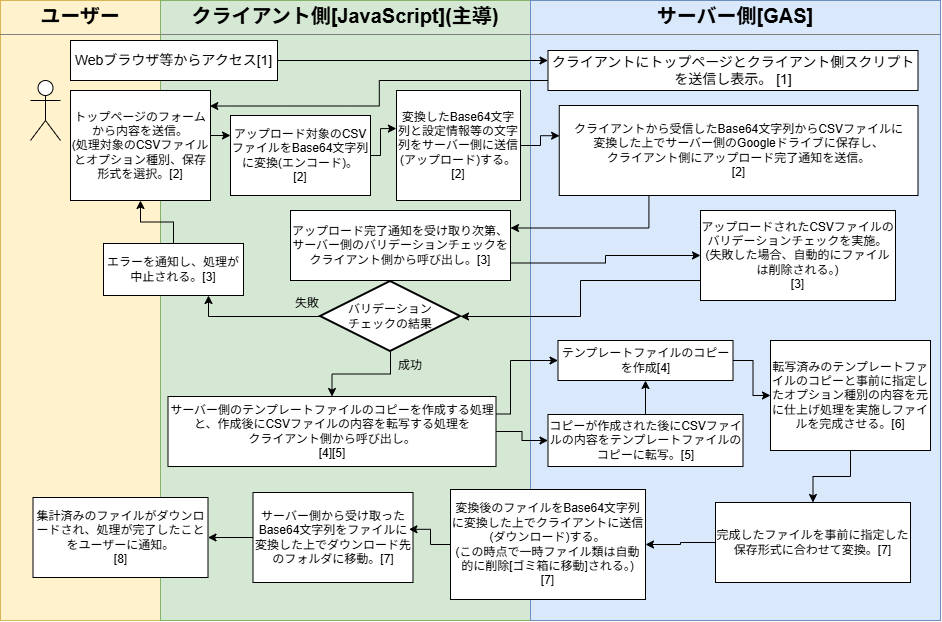

The diagram above was exported from draw.io. Its source (the exported page's mxGraphModel, read from the mxfile embedded in the PNG):
<mxGraphModel dx="1108" dy="662" grid="1" gridSize="10" guides="1" tooltips="1" connect="1" arrows="1" fold="1" page="1" pageScale="1" pageWidth="827" pageHeight="1169" math="0" shadow="0">
  <root>
    <mxCell id="0" />
    <mxCell id="1" parent="0" />
    <mxCell id="oiYZ9e3vJ6bBHwCPT_A7-1" parent="1" style="verticalAlign=top;align=left;overflow=fill;html=1;whiteSpace=wrap;fillColor=#fff2cc;strokeColor=#d6b656;" value="&lt;p style=&quot;margin:0px;margin-top:4px;text-align:center;&quot;&gt;&lt;b&gt;&lt;font style=&quot;font-size: 20px;&quot;&gt;ユーザー&lt;/font&gt;&lt;/b&gt;&lt;/p&gt;&lt;hr size=&quot;1&quot; style=&quot;border-style:solid;&quot;&gt;&lt;div style=&quot;height:2px;&quot;&gt;&lt;/div&gt;" vertex="1">
      <mxGeometry height="620" width="160" x="230" y="110" as="geometry" />
    </mxCell>
    <mxCell id="oiYZ9e3vJ6bBHwCPT_A7-2" parent="1" style="verticalAlign=top;align=left;overflow=fill;html=1;whiteSpace=wrap;fillColor=#d5e8d4;strokeColor=#82b366;" value="&lt;p style=&quot;margin:0px;margin-top:4px;text-align:center;&quot;&gt;&lt;b&gt;&lt;font style=&quot;font-size: 20px;&quot;&gt;クライアント側[JavaScript](主導)&lt;/font&gt;&lt;/b&gt;&lt;/p&gt;&lt;hr size=&quot;1&quot; style=&quot;border-style:solid;&quot;&gt;&lt;div style=&quot;height:2px;&quot;&gt;&lt;/div&gt;" vertex="1">
      <mxGeometry height="620" width="370" x="390" y="110" as="geometry" />
    </mxCell>
    <mxCell id="oiYZ9e3vJ6bBHwCPT_A7-3" parent="1" style="verticalAlign=top;align=left;overflow=fill;html=1;whiteSpace=wrap;fillColor=#dae8fc;strokeColor=#6c8ebf;" value="&lt;p style=&quot;margin:0px;margin-top:4px;text-align:center;&quot;&gt;&lt;b&gt;&lt;font style=&quot;font-size: 20px;&quot;&gt;サーバー側[GAS]&lt;/font&gt;&lt;/b&gt;&lt;/p&gt;&lt;hr size=&quot;1&quot; style=&quot;border-style:solid;&quot;&gt;&lt;div style=&quot;height:2px;&quot;&gt;&lt;/div&gt;" vertex="1">
      <mxGeometry height="620" width="410" x="760" y="110" as="geometry" />
    </mxCell>
    <mxCell id="28J-rYQVwx60aSZ8XAzN-1" parent="1" style="shape=umlActor;verticalLabelPosition=bottom;verticalAlign=top;html=1;labelPerimeter=1;" value="" vertex="1">
      <mxGeometry height="60" width="30" x="260" y="190" as="geometry" />
    </mxCell>
    <mxCell id="S7HgnHRNfkSmRttGTtKE-62" edge="1" parent="1" source="28J-rYQVwx60aSZ8XAzN-2" style="edgeStyle=orthogonalEdgeStyle;rounded=0;orthogonalLoop=1;jettySize=auto;html=1;exitX=1;exitY=0.5;exitDx=0;exitDy=0;entryX=0;entryY=0.25;entryDx=0;entryDy=0;defaultLabelBackgroundColor=page;" target="28J-rYQVwx60aSZ8XAzN-3">
      <mxGeometry relative="1" as="geometry">
        <Array as="points">
          <mxPoint x="440" y="245" />
        </Array>
      </mxGeometry>
    </mxCell>
    <mxCell id="28J-rYQVwx60aSZ8XAzN-2" parent="1" style="html=1;whiteSpace=wrap;" value="トップページのフォームから内容を送信。&lt;br&gt;(処理対象のCSVファイルとオプション種別、保存形式を選択。[2]" vertex="1">
      <mxGeometry height="110" width="140" x="300" y="200" as="geometry" />
    </mxCell>
    <mxCell id="28J-rYQVwx60aSZ8XAzN-3" parent="1" style="html=1;whiteSpace=wrap;" value="アップロード対象のCSVファイルをBase64文字列に変換(エンコード)。&lt;div&gt;[2]&lt;/div&gt;" vertex="1">
      <mxGeometry height="80" width="140" x="460" y="225" as="geometry" />
    </mxCell>
    <mxCell id="28J-rYQVwx60aSZ8XAzN-4" parent="1" style="html=1;whiteSpace=wrap;" value="変換したBase64文字列と設定情報等の文字列を&lt;span style=&quot;background-color: transparent; color: light-dark(#000000, var(--ge-light-color, #ffffff));&quot;&gt;サーバー側に送信(アップロード)する。&lt;/span&gt;&lt;div&gt;&lt;span style=&quot;background-color: transparent; color: light-dark(#000000, var(--ge-light-color, #ffffff));&quot;&gt;[2]&lt;/span&gt;&lt;/div&gt;" vertex="1">
      <mxGeometry height="110" width="124" x="626" y="200" as="geometry" />
    </mxCell>
    <mxCell id="28J-rYQVwx60aSZ8XAzN-6" parent="1" style="html=1;whiteSpace=wrap;" value="アップロードされたCSVファイルのバリデーションチェックを実施。&lt;div&gt;(失敗した場合、自動的にファイルは削除される。)&lt;br&gt;&lt;div&gt;[3]&lt;/div&gt;&lt;/div&gt;" vertex="1">
      <mxGeometry height="90" width="195" x="930" y="320" as="geometry" />
    </mxCell>
    <mxCell id="28J-rYQVwx60aSZ8XAzN-11" parent="1" style="html=1;whiteSpace=wrap;" value="&lt;font style=&quot;font-size: 14px;&quot;&gt;クライアントにトップページとクライアント側スクリプトを送信し表示。 [1]&lt;/font&gt;" vertex="1">
      <mxGeometry height="40" width="370" x="777.5" y="160" as="geometry" />
    </mxCell>
    <mxCell id="28J-rYQVwx60aSZ8XAzN-12" edge="1" parent="1" source="28J-rYQVwx60aSZ8XAzN-11" style="edgeStyle=orthogonalEdgeStyle;rounded=0;orthogonalLoop=1;jettySize=auto;html=1;exitX=0;exitY=0.75;exitDx=0;exitDy=0;entryX=0.995;entryY=0.141;entryDx=0;entryDy=0;entryPerimeter=0;defaultLabelBackgroundColor=page;" target="28J-rYQVwx60aSZ8XAzN-2">
      <mxGeometry relative="1" x="-0.0302" as="geometry" />
    </mxCell>
    <mxCell id="S7HgnHRNfkSmRttGTtKE-27" edge="1" parent="1" source="Sg9tS_6JhkTn72ZYQ2QI-3" style="edgeStyle=orthogonalEdgeStyle;rounded=0;orthogonalLoop=1;jettySize=auto;html=1;exitX=0.25;exitY=1;exitDx=0;exitDy=0;entryX=1;entryY=0.25;entryDx=0;entryDy=0;defaultLabelBackgroundColor=page;" target="S7HgnHRNfkSmRttGTtKE-25">
      <mxGeometry relative="1" as="geometry" />
    </mxCell>
    <mxCell id="Sg9tS_6JhkTn72ZYQ2QI-3" parent="1" style="html=1;whiteSpace=wrap;" value="クライアントから受信したBase64文字列から&lt;span style=&quot;background-color: transparent; color: light-dark(#000000, var(--ge-light-color, #ffffff));&quot;&gt;CSVファイルに&lt;br&gt;変換した上でサーバー側のGoogleドライブに保存し、&lt;/span&gt;&lt;div&gt;&lt;div&gt;クライアント側にアップロード完了通知を送信。&lt;div&gt;[2]&lt;/div&gt;&lt;/div&gt;&lt;/div&gt;" vertex="1">
      <mxGeometry height="90" width="358.75" x="788.75" y="215" as="geometry" />
    </mxCell>
    <mxCell id="S7HgnHRNfkSmRttGTtKE-13" edge="1" parent="1" source="Sg9tS_6JhkTn72ZYQ2QI-9" style="edgeStyle=orthogonalEdgeStyle;rounded=0;orthogonalLoop=1;jettySize=auto;html=1;exitX=0;exitY=0.5;exitDx=0;exitDy=0;entryX=1;entryY=0.5;entryDx=0;entryDy=0;defaultLabelBackgroundColor=page;" target="S7HgnHRNfkSmRttGTtKE-12">
      <mxGeometry relative="1" as="geometry" />
    </mxCell>
    <mxCell id="Sg9tS_6JhkTn72ZYQ2QI-9" parent="1" style="html=1;whiteSpace=wrap;" value="完成したファイルを事前に指定した保存形式に合わせて変換。[7]" vertex="1">
      <mxGeometry height="80" width="195" x="945" y="612" as="geometry" />
    </mxCell>
    <mxCell id="S7HgnHRNfkSmRttGTtKE-40" edge="1" parent="1" source="Sg9tS_6JhkTn72ZYQ2QI-12" style="edgeStyle=orthogonalEdgeStyle;rounded=0;orthogonalLoop=1;jettySize=auto;html=1;exitX=1;exitY=0.5;exitDx=0;exitDy=0;entryX=0;entryY=0.5;entryDx=0;entryDy=0;defaultLabelBackgroundColor=page;" target="S7HgnHRNfkSmRttGTtKE-38">
      <mxGeometry relative="1" as="geometry" />
    </mxCell>
    <mxCell id="Sg9tS_6JhkTn72ZYQ2QI-12" parent="1" style="html=1;whiteSpace=wrap;" value="テンプレートファイルのコピーを作成[4]" vertex="1">
      <mxGeometry height="40" width="175" x="787.5" y="450" as="geometry" />
    </mxCell>
    <mxCell id="S7HgnHRNfkSmRttGTtKE-64" edge="1" parent="1" source="Sg9tS_6JhkTn72ZYQ2QI-20" style="edgeStyle=orthogonalEdgeStyle;rounded=0;orthogonalLoop=1;jettySize=auto;html=1;exitX=0.5;exitY=0;exitDx=0;exitDy=0;entryX=0.5;entryY=1;entryDx=0;entryDy=0;defaultLabelBackgroundColor=page;" target="28J-rYQVwx60aSZ8XAzN-2">
      <mxGeometry relative="1" as="geometry" />
    </mxCell>
    <mxCell id="Sg9tS_6JhkTn72ZYQ2QI-20" parent="1" style="html=1;whiteSpace=wrap;" value="エラーを通知し、処理が中止される。[3]" vertex="1">
      <mxGeometry height="52" width="140" x="333" y="353" as="geometry" />
    </mxCell>
    <mxCell id="S7HgnHRNfkSmRttGTtKE-31" edge="1" parent="1" source="S7HgnHRNfkSmRttGTtKE-1" style="edgeStyle=orthogonalEdgeStyle;rounded=0;orthogonalLoop=1;jettySize=auto;html=1;exitX=0.5;exitY=1;exitDx=0;exitDy=0;exitPerimeter=0;entryX=0.5;entryY=0;entryDx=0;entryDy=0;defaultLabelBackgroundColor=page;" target="S7HgnHRNfkSmRttGTtKE-30">
      <mxGeometry relative="1" as="geometry" />
    </mxCell>
    <mxCell id="S7HgnHRNfkSmRttGTtKE-52" edge="1" parent="1" source="S7HgnHRNfkSmRttGTtKE-1" style="edgeStyle=orthogonalEdgeStyle;rounded=0;orthogonalLoop=1;jettySize=auto;html=1;exitX=0;exitY=0.5;exitDx=0;exitDy=0;exitPerimeter=0;entryX=0.75;entryY=1;entryDx=0;entryDy=0;defaultLabelBackgroundColor=page;" target="Sg9tS_6JhkTn72ZYQ2QI-20">
      <mxGeometry relative="1" as="geometry" />
    </mxCell>
    <mxCell id="S7HgnHRNfkSmRttGTtKE-1" parent="1" style="strokeWidth=2;html=1;shape=mxgraph.flowchart.decision;whiteSpace=wrap;" value="バリデーション&lt;div&gt;チェックの結果&lt;/div&gt;" vertex="1">
      <mxGeometry height="70" width="140" x="550" y="391" as="geometry" />
    </mxCell>
    <mxCell id="S7HgnHRNfkSmRttGTtKE-6" edge="1" parent="1" source="S7HgnHRNfkSmRttGTtKE-5" style="edgeStyle=orthogonalEdgeStyle;rounded=0;orthogonalLoop=1;jettySize=auto;html=1;exitX=1;exitY=0.5;exitDx=0;exitDy=0;entryX=0;entryY=0.25;entryDx=0;entryDy=0;defaultLabelBackgroundColor=page;" target="28J-rYQVwx60aSZ8XAzN-11">
      <mxGeometry relative="1" as="geometry" />
    </mxCell>
    <mxCell id="S7HgnHRNfkSmRttGTtKE-5" parent="1" style="html=1;whiteSpace=wrap;" value="&lt;span style=&quot;font-size: 14px;&quot;&gt;Webブラウザ等からアクセス[1]&lt;/span&gt;" vertex="1">
      <mxGeometry height="40" width="207" x="300" y="150" as="geometry" />
    </mxCell>
    <mxCell id="S7HgnHRNfkSmRttGTtKE-8" parent="1" style="text;html=1;whiteSpace=wrap;strokeColor=none;fillColor=none;align=center;verticalAlign=middle;rounded=0;" value="失敗" vertex="1">
      <mxGeometry height="30" width="60" x="507" y="398" as="geometry" />
    </mxCell>
    <mxCell id="S7HgnHRNfkSmRttGTtKE-9" parent="1" style="text;html=1;whiteSpace=wrap;strokeColor=none;fillColor=none;align=center;verticalAlign=middle;rounded=0;" value="成功" vertex="1">
      <mxGeometry height="30" width="60" x="610" y="460" as="geometry" />
    </mxCell>
    <mxCell id="S7HgnHRNfkSmRttGTtKE-12" parent="1" style="html=1;whiteSpace=wrap;" value="変換後のファイルをBase64文字列に変換した上でクライアントに送信(ダウンロード)する。&lt;div&gt;(この時点で一時ファイル類は自動的に削除[ゴミ箱に移動]される。)&lt;/div&gt;&lt;div&gt;[7]&lt;/div&gt;" vertex="1">
      <mxGeometry height="110" width="195" x="680" y="599" as="geometry" />
    </mxCell>
    <mxCell id="S7HgnHRNfkSmRttGTtKE-17" edge="1" parent="1" source="S7HgnHRNfkSmRttGTtKE-14" style="edgeStyle=orthogonalEdgeStyle;rounded=0;orthogonalLoop=1;jettySize=auto;html=1;exitX=0;exitY=0.5;exitDx=0;exitDy=0;entryX=1;entryY=0.5;entryDx=0;entryDy=0;defaultLabelBackgroundColor=page;" target="S7HgnHRNfkSmRttGTtKE-15">
      <mxGeometry relative="1" as="geometry" />
    </mxCell>
    <mxCell id="S7HgnHRNfkSmRttGTtKE-14" parent="1" style="html=1;whiteSpace=wrap;" value="サーバー側から受け取ったBase64文字列をファイルに変換した上でダウンロード先のフォルダに移動。[7]" vertex="1">
      <mxGeometry height="90" width="160" x="482.5" y="602" as="geometry" />
    </mxCell>
    <mxCell id="S7HgnHRNfkSmRttGTtKE-15" parent="1" style="html=1;whiteSpace=wrap;" value="集計済みのファイルがダウンロードされ、処理が完了したことをユーザーに通知。&lt;div&gt;[8]&lt;/div&gt;" vertex="1">
      <mxGeometry height="80" width="175" x="262.5" y="607" as="geometry" />
    </mxCell>
    <mxCell id="S7HgnHRNfkSmRttGTtKE-16" edge="1" parent="1" source="S7HgnHRNfkSmRttGTtKE-12" style="edgeStyle=orthogonalEdgeStyle;rounded=0;orthogonalLoop=1;jettySize=auto;html=1;exitX=0;exitY=0.5;exitDx=0;exitDy=0;entryX=0.975;entryY=0.409;entryDx=0;entryDy=0;entryPerimeter=0;defaultLabelBackgroundColor=page;" target="S7HgnHRNfkSmRttGTtKE-14">
      <mxGeometry relative="1" as="geometry" />
    </mxCell>
    <mxCell id="S7HgnHRNfkSmRttGTtKE-22" edge="1" parent="1" source="28J-rYQVwx60aSZ8XAzN-3" style="edgeStyle=orthogonalEdgeStyle;rounded=0;orthogonalLoop=1;jettySize=auto;html=1;exitX=1;exitY=0.5;exitDx=0;exitDy=0;entryX=-0.001;entryY=0.346;entryDx=0;entryDy=0;entryPerimeter=0;defaultLabelBackgroundColor=page;" target="28J-rYQVwx60aSZ8XAzN-4">
      <mxGeometry relative="1" as="geometry">
        <Array as="points">
          <mxPoint x="610" y="265" />
          <mxPoint x="610" y="238.1" />
        </Array>
      </mxGeometry>
    </mxCell>
    <mxCell id="S7HgnHRNfkSmRttGTtKE-28" edge="1" parent="1" source="S7HgnHRNfkSmRttGTtKE-25" style="edgeStyle=orthogonalEdgeStyle;rounded=0;orthogonalLoop=1;jettySize=auto;html=1;exitX=1;exitY=0.75;exitDx=0;exitDy=0;entryX=0;entryY=0.5;entryDx=0;entryDy=0;defaultLabelBackgroundColor=page;" target="28J-rYQVwx60aSZ8XAzN-6">
      <mxGeometry relative="1" as="geometry" />
    </mxCell>
    <mxCell id="S7HgnHRNfkSmRttGTtKE-25" parent="1" style="html=1;whiteSpace=wrap;" value="アップロード完了通知を受け取り次第、&lt;span style=&quot;background-color: transparent; color: light-dark(#000000, var(--ge-light-color, #ffffff));&quot;&gt;サーバー側のバリデーションチェックをクライアント側から呼び出し。[3]&lt;/span&gt;" vertex="1">
      <mxGeometry height="70" width="220" x="520" y="320" as="geometry" />
    </mxCell>
    <mxCell id="S7HgnHRNfkSmRttGTtKE-44" edge="1" parent="1" source="S7HgnHRNfkSmRttGTtKE-30" style="edgeStyle=orthogonalEdgeStyle;rounded=0;orthogonalLoop=1;jettySize=auto;html=1;exitX=1;exitY=0.5;exitDx=0;exitDy=0;entryX=0;entryY=0.5;entryDx=0;entryDy=0;defaultLabelBackgroundColor=page;" target="S7HgnHRNfkSmRttGTtKE-34">
      <mxGeometry relative="1" as="geometry" />
    </mxCell>
    <mxCell id="S7HgnHRNfkSmRttGTtKE-46" edge="1" parent="1" source="S7HgnHRNfkSmRttGTtKE-30" style="edgeStyle=orthogonalEdgeStyle;rounded=0;orthogonalLoop=1;jettySize=auto;html=1;exitX=1;exitY=0.25;exitDx=0;exitDy=0;entryX=0;entryY=0.5;entryDx=0;entryDy=0;defaultLabelBackgroundColor=page;" target="Sg9tS_6JhkTn72ZYQ2QI-12">
      <mxGeometry relative="1" as="geometry">
        <Array as="points">
          <mxPoint x="740" y="523.5" />
          <mxPoint x="740" y="470" />
        </Array>
      </mxGeometry>
    </mxCell>
    <mxCell id="S7HgnHRNfkSmRttGTtKE-30" parent="1" style="html=1;whiteSpace=wrap;" value="サーバー側のテンプレートファイルのコピーを作成する処理と、作成後にCSVファイルの内容を転写する処理を&lt;div&gt;クライアント側から呼び出し。&lt;br&gt;&lt;div&gt;[4][5]&lt;/div&gt;&lt;/div&gt;" vertex="1">
      <mxGeometry height="70" width="328" x="397.5" y="506" as="geometry" />
    </mxCell>
    <mxCell id="S7HgnHRNfkSmRttGTtKE-45" edge="1" parent="1" source="S7HgnHRNfkSmRttGTtKE-34" style="edgeStyle=orthogonalEdgeStyle;rounded=0;orthogonalLoop=1;jettySize=auto;html=1;exitX=0.5;exitY=0;exitDx=0;exitDy=0;entryX=0.5;entryY=1;entryDx=0;entryDy=0;defaultLabelBackgroundColor=page;" target="Sg9tS_6JhkTn72ZYQ2QI-12">
      <mxGeometry relative="1" as="geometry" />
    </mxCell>
    <mxCell id="S7HgnHRNfkSmRttGTtKE-34" parent="1" style="html=1;whiteSpace=wrap;" value="コピーが作成された後にCSVファイルの内容をテンプレートファイルのコピーに転写。[5]" vertex="1">
      <mxGeometry height="52" width="195" x="777.5" y="524" as="geometry" />
    </mxCell>
    <mxCell id="S7HgnHRNfkSmRttGTtKE-41" edge="1" parent="1" source="S7HgnHRNfkSmRttGTtKE-38" style="edgeStyle=orthogonalEdgeStyle;rounded=0;orthogonalLoop=1;jettySize=auto;html=1;exitX=0.5;exitY=1;exitDx=0;exitDy=0;defaultLabelBackgroundColor=page;" target="Sg9tS_6JhkTn72ZYQ2QI-9">
      <mxGeometry relative="1" as="geometry" />
    </mxCell>
    <mxCell id="S7HgnHRNfkSmRttGTtKE-38" parent="1" style="html=1;whiteSpace=wrap;" value="転写済みのテンプレートファイルのコピーと事前に指定したオプション種別の内容を元に仕上げ処理を実施しファイルを完成させる。[6]" vertex="1">
      <mxGeometry height="110" width="160" x="1000" y="450" as="geometry" />
    </mxCell>
    <mxCell id="S7HgnHRNfkSmRttGTtKE-50" edge="1" parent="1" source="28J-rYQVwx60aSZ8XAzN-4" style="edgeStyle=orthogonalEdgeStyle;rounded=0;orthogonalLoop=1;jettySize=auto;html=1;exitX=1;exitY=0.5;exitDx=0;exitDy=0;entryX=0.001;entryY=0.336;entryDx=0;entryDy=0;entryPerimeter=0;defaultLabelBackgroundColor=page;" target="Sg9tS_6JhkTn72ZYQ2QI-3">
      <mxGeometry relative="1" as="geometry" />
    </mxCell>
    <mxCell id="S7HgnHRNfkSmRttGTtKE-54" edge="1" parent="1" source="28J-rYQVwx60aSZ8XAzN-6" style="edgeStyle=orthogonalEdgeStyle;rounded=0;orthogonalLoop=1;jettySize=auto;html=1;exitX=0;exitY=0.75;exitDx=0;exitDy=0;entryX=1;entryY=0.5;entryDx=0;entryDy=0;entryPerimeter=0;defaultLabelBackgroundColor=page;" target="S7HgnHRNfkSmRttGTtKE-1">
      <mxGeometry relative="1" x="-0.0018" as="geometry">
        <Array as="points">
          <mxPoint x="930" y="390" />
          <mxPoint x="810" y="390" />
          <mxPoint x="810" y="426" />
        </Array>
      </mxGeometry>
    </mxCell>
  </root>
</mxGraphModel>